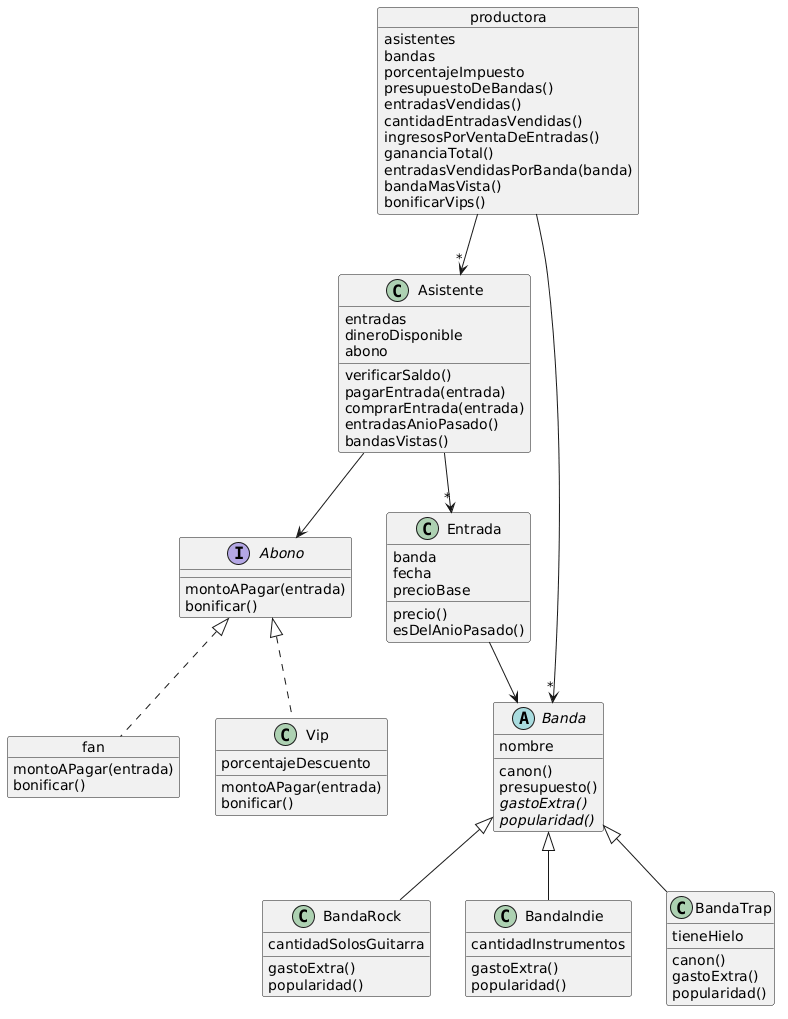

The diagram above was rendered by PlantUML. Its source (embedded in the PNG):
@startuml

object productora {
  asistentes
  bandas
  porcentajeImpuesto
  presupuestoDeBandas()
  entradasVendidas()
  cantidadEntradasVendidas()
  ingresosPorVentaDeEntradas()
  gananciaTotal()
  entradasVendidasPorBanda(banda)
  bandaMasVista()
  bonificarVips()
}

class Asistente {
  entradas
  dineroDisponible
  abono
  verificarSaldo()
  pagarEntrada(entrada)
  comprarEntrada(entrada)
  entradasAnioPasado()
  bandasVistas()
}

interface Abono {
  montoAPagar(entrada)
  bonificar()
}

object fan {
  montoAPagar(entrada)
  bonificar()
}

class Vip {
  porcentajeDescuento
  montoAPagar(entrada)
  bonificar()
}

class Entrada {
  banda
  fecha
  precioBase
  precio()
  esDelAnioPasado()
}

abstract class Banda {
  nombre
  canon()
  presupuesto()
  {abstract} gastoExtra()
  {abstract} popularidad()
}

class BandaRock {
  cantidadSolosGuitarra
  gastoExtra()
  popularidad()
}

class BandaIndie {
  cantidadInstrumentos
  gastoExtra()
  popularidad()
}

class BandaTrap {
  tieneHielo
  canon()
  gastoExtra()
  popularidad()
}

productora --> "*" Asistente
productora --> "*" Banda
Asistente --> Abono
Asistente --> "*" Entrada
Abono <|.. fan
Abono <|.. Vip
Entrada --> Banda
Banda <|-- BandaRock
Banda <|-- BandaIndie
Banda <|-- BandaTrap

@enduml